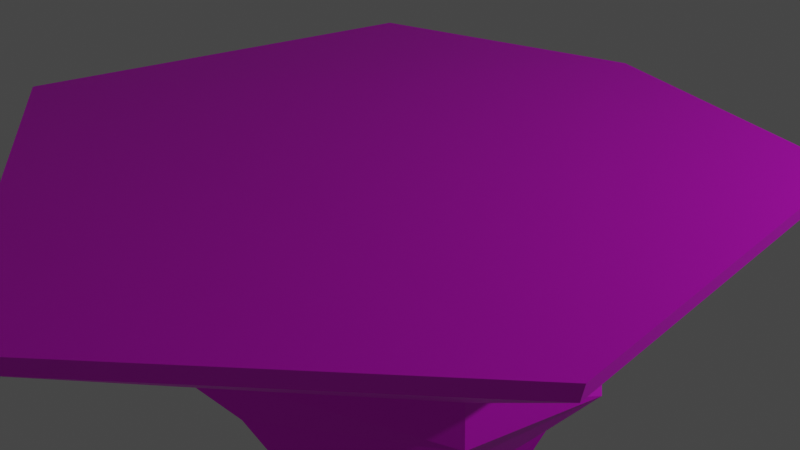 # Source: floatingIsland.blend  (saved by Blender 2.82.7; exported with 4.5.12 LTS)
import bpy
from mathutils import Matrix  # noqa: F401  (used for matrix-valued properties, if any)

bpy.ops.wm.read_factory_settings(use_empty=True)
scene = bpy.context.scene
scene.name = 'Scene'

# ---- collections
col_collection = bpy.data.collections.new('Collection'); scene.collection.children.link(col_collection)

# ---- images (referenced by path relative to the original .blend; pixels are not part of the script)
import os
ASSET_DIR = os.environ.get("B2B_ASSET_DIR", "")  # directory of the original .blend (textures are referenced by path, not embedded)
HERE = os.path.dirname(os.path.abspath(__file__))  # packed textures are extracted next to this script under _unpacked/

def load_image(name, relpath, width, height, colorspace="sRGB"):
    """Load a texture the original file referenced (path relative to the .blend, or extracted next to this script)."""
    p = next((c for c in (os.path.join(HERE, relpath), os.path.join(ASSET_DIR, relpath)) if relpath and os.path.exists(c)), "")
    if p:
        img = bpy.data.images.load(p, check_existing=True)
        img.name = name
    else:  # same state as the original file: an image datablock whose file is absent (Cycles renders it pink)
        img = bpy.data.images.new(name, width, height)
        img.source = "FILE"
        img.filepath = "//" + (relpath or name)
    img.colorspace_settings.name = colorspace
    return img
img_island_base_color = load_image('Island Base Color', 'Island Base Color.png', 1024, 1024, 'sRGB')

# ---- materials (node trees are filled in below, after node groups)
mat_material_001 = bpy.data.materials.new('Material.001')
mat_material_001.use_transparent_shadow = False

# ---- material node trees
mat_material_001.use_nodes = True; mat_material_001.node_tree.nodes.clear()
_N = mat_material_001.node_tree.nodes; _L = mat_material_001.node_tree.links
n0 = _N.new('ShaderNodeOutputMaterial'); n0.name = 'Material Output'; n0.location = (300, 300)
n1 = _N.new('ShaderNodeBsdfPrincipled'); n1.name = 'Principled BSDF'; n1.location = (10, 300)
n1.distribution = 'GGX'
n1.subsurface_method = 'BURLEY'
n1.inputs[3].default_value = 1.45
n1.inputs[27].default_value = (0.0, 0.0, 0.0, 1.0)
n1.inputs[28].default_value = 1.0
n2 = _N.new('ShaderNodeTexImage'); n2.name = 'Image Texture'; n2.location = (-280, 260)
n2.image = img_island_base_color
_L.new(n1.outputs[0], n0.inputs[0])
_L.new(n2.outputs[0], n1.inputs[0])
n0.is_active_output = True

# ---- world
world_world = bpy.data.worlds.new('World'); scene.world = world_world
world_world.use_nodes = True; world_world.node_tree.nodes.clear()
_N = world_world.node_tree.nodes; _L = world_world.node_tree.links
n0 = _N.new('ShaderNodeOutputWorld'); n0.name = 'World Output'; n0.location = (300, 300)
n1 = _N.new('ShaderNodeBackground'); n1.name = 'Background'; n1.location = (10, 300)
n1.inputs[0].default_value = (0.05088, 0.05088, 0.05088, 1.0)
_L.new(n1.outputs[0], n0.inputs[0])
n0.is_active_output = True
world_world.color = (0.05088, 0.05088, 0.05088)
world_world.use_sun_shadow = False
world_world.sun_shadow_jitter_overblur = 0.0

# ---- cameras
cam_camera = bpy.data.cameras.new('Camera')
cam_camera.clip_end = 100.0
cam_camera.ortho_scale = 7.314

# ---- lights
light_light = bpy.data.lights.new('Light', 'POINT')
light_light.transmission_factor = 0.0
light_light.energy = 1000.0
light_light.shadow_soft_size = 0.1
light_light.shadow_maximum_resolution = 0.006
light_light.use_absolute_resolution = True

# ---- meshes
me_cylinder_001 = bpy.data.meshes.new('Cylinder.001')
me_cylinder_001.from_pydata([(0.104, 2.359, -1.121), (-0.02646, 3.658, 0.6), (1.775, 1.341, -0.7829), (3.171, 2.777, 0.5303), (1.794, -0.8672, -0.882), (3.569, -1.624, 0.4131), (-0.0008042, -2.879, -0.3779), (0.2828, -4.631, 0.4307), (-2.306, -1.233, -0.7395), (-4.118, -1.697, 0.5568), (-1.726, 1.52, -0.794), (-3.109, 2.776, 0.6089), (-0.009729, 2.351, -1.641), (1.661, 1.334, -1.303), (1.804, -0.8636, -1.416), (0.4112, -2.322, -1.074), (-1.702, -0.9411, -1.257), (-1.716, 1.523, -1.328), (0.8931, -1.729, -2.335), (-0.5258, 2.169, -2.136), (1.954, 1.001, -1.627), (-1.936, 0.5533, -2.23), (-1.216, 0.9528, -2.688), (0.1266, -0.9553, -3.713), (1.417, 0.8214, -2.265), (-0.5284, 1.617, -2.553), (-0.04188, 0.2755, -4.075), (0.4342, -0.265, -4.122), (0.8728, 0.2298, -3.928), (0.1971, 0.5063, -4.028), (0.5372, 0.128, -4.721), (3.226, 2.814, 0.7417), (-0.02277, 3.709, 0.8124), (3.631, -1.658, 0.6225), (0.2915, -4.714, 0.6404), (-4.18, -1.732, 0.7686), (-3.155, 2.814, 0.8215)], [], [(0, 1, 3, 2), (2, 3, 5, 4), (4, 5, 7, 6), (6, 7, 9, 8), (1, 11, 36, 32), (8, 9, 11, 10), (10, 11, 1, 0), (2, 4, 14, 20, 13), (12, 13, 20, 19), (8, 10, 17, 21, 16), (0, 2, 13, 12), (4, 6, 15, 18, 14), (10, 0, 12, 19, 17), (6, 8, 16, 15), (22, 25, 29, 26), (21, 19, 25, 22), (21, 18, 15, 16), (21, 17, 19), (18, 20, 14), (20, 18, 23, 24), (19, 20, 24, 25), (18, 21, 22, 23), (29, 28, 30), (24, 23, 27, 28), (25, 24, 28, 29), (23, 22, 26, 27), (27, 26, 30), (26, 29, 30), (28, 27, 30), (31, 32, 36, 35, 34, 33), (9, 7, 34, 35), (5, 3, 31, 33), (11, 9, 35, 36), (3, 1, 32, 31), (7, 5, 33, 34)])
_uv = me_cylinder_001.uv_layers.new(name='UVMap')
_uv.uv.foreach_set('vector', [0.2153, 0.3228, 0.2348, 0.4159, 0.0768, 0.3926, 0.1411, 0.3052, 0.1411, 0.3052, 0.0768, 0.3926, 0.02133, 0.1901, 0.1252, 0.2127, 0.1252, 0.2127, 0.02133, 0.1901, 0.1516, 0.02133, 0.1802, 0.1081, 0.1802, 0.1081, 0.1516, 0.02133, 0.3792, 0.1184, 0.2859, 0.1677, 0.6269, 0.3971, 0.7544, 0.3356, 0.7652, 0.3416, 0.6284, 0.4088, 0.2859, 0.1677, 0.3792, 0.1184, 0.3792, 0.3409, 0.2875, 0.2843, 0.2875, 0.2843, 0.3792, 0.3409, 0.2348, 0.4159, 0.2153, 0.3228, 0.05638, 0.6641, 0.1441, 0.721, 0.1449, 0.7534, 0.02536, 0.7129, 0.02753, 0.6713, 0.8079, 0.1225, 0.8136, 0.03591, 0.8326, 0.02133, 0.8326, 0.1431, 0.2056, 0.5933, 0.1184, 0.5355, 0.113, 0.509, 0.1753, 0.4586, 0.2399, 0.5632, 0.04432, 0.5784, 0.05638, 0.6641, 0.02753, 0.6713, 0.02133, 0.5616, 0.1441, 0.721, 0.2211, 0.6414, 0.2399, 0.6744, 0.2384, 0.7635, 0.1449, 0.7534, 0.1184, 0.5355, 0.04432, 0.5784, 0.02133, 0.5616, 0.02721, 0.5215, 0.113, 0.509, 0.2211, 0.6414, 0.2056, 0.5933, 0.2399, 0.5632, 0.2399, 0.6744, 0.7968, 0.7684, 0.8069, 0.7097, 0.8855, 0.7523, 0.8837, 0.7657, 0.7968, 0.589, 0.8199, 0.4674, 0.8428, 0.5015, 0.8327, 0.5467, 0.02133, 0.8077, 0.1803, 0.8061, 0.1803, 0.8706, 0.06967, 0.8696, 0.3255, 0.7267, 0.2825, 0.6868, 0.3255, 0.6329, 0.3185, 0.4586, 0.3185, 0.5902, 0.2825, 0.5163, 0.9787, 0.4515, 0.9787, 0.6276, 0.9097, 0.5712, 0.9435, 0.4891, 0.8199, 0.4674, 0.9787, 0.4515, 0.9435, 0.4891, 0.8428, 0.5015, 0.9787, 0.6276, 0.7968, 0.589, 0.8327, 0.5467, 0.9097, 0.5712, 0.2834, 0.7825, 0.331, 0.7694, 0.3121, 0.795, 0.9362, 0.6703, 0.9362, 0.8145, 0.9082, 0.7693, 0.9115, 0.7479, 0.8069, 0.7097, 0.9362, 0.6703, 0.9115, 0.7479, 0.8855, 0.7523, 0.9362, 0.8145, 0.7968, 0.7684, 0.8837, 0.7657, 0.9082, 0.7693, 0.331, 0.8172, 0.2825, 0.8082, 0.3121, 0.795, 0.2825, 0.8082, 0.2834, 0.7825, 0.3121, 0.795, 0.331, 0.7694, 0.331, 0.8172, 0.3121, 0.795, 0.4821, 0.4585, 0.6293, 0.4515, 0.7542, 0.5198, 0.7542, 0.7234, 0.5349, 0.8076, 0.4218, 0.6453, 0.7552, 0.1361, 0.5603, 0.03317, 0.5579, 0.02133, 0.7652, 0.1293, 0.4345, 0.1812, 0.4861, 0.3703, 0.4783, 0.3785, 0.4218, 0.1782, 0.7544, 0.3356, 0.7552, 0.1361, 0.7652, 0.1293, 0.7652, 0.3416, 0.4861, 0.3703, 0.6269, 0.3971, 0.6284, 0.4088, 0.4783, 0.3785, 0.5603, 0.03317, 0.4345, 0.1812, 0.4218, 0.1782, 0.5579, 0.02133])
_ca = me_cylinder_001.color_attributes.new('Col', 'BYTE_COLOR', 'CORNER')
_ca.data.foreach_set('color', [1.0, 1.0, 1.0, 1.0, 1.0, 1.0, 1.0, 1.0, 1.0, 1.0, 1.0, 1.0, 1.0, 1.0, 1.0, 1.0, 1.0, 1.0, 1.0, 1.0, 1.0, 1.0, 1.0, 1.0, 1.0, 1.0, 1.0, 1.0, 1.0, 1.0, 1.0, 1.0, 1.0, 1.0, 1.0, 1.0, 1.0, 1.0, 1.0, 1.0, 1.0, 1.0, 1.0, 1.0, 1.0, 1.0, 1.0, 1.0, 1.0, 1.0, 1.0, 1.0, 1.0, 1.0, 1.0, 1.0, 1.0, 1.0, 1.0, 1.0, 1.0, 1.0, 1.0, 1.0, 1.0, 1.0, 1.0, 1.0, 1.0, 1.0, 1.0, 1.0, 1.0, 1.0, 1.0, 1.0, 1.0, 1.0, 1.0, 1.0, 1.0, 1.0, 1.0, 1.0, 1.0, 1.0, 1.0, 1.0, 1.0, 1.0, 1.0, 1.0, 1.0, 1.0, 1.0, 1.0, 1.0, 1.0, 1.0, 1.0, 1.0, 1.0, 1.0, 1.0, 1.0, 1.0, 1.0, 1.0, 1.0, 1.0, 1.0, 1.0, 1.0, 1.0, 1.0, 1.0, 1.0, 1.0, 1.0, 1.0, 1.0, 1.0, 1.0, 1.0, 1.0, 1.0, 1.0, 1.0, 1.0, 1.0, 1.0, 1.0, 1.0, 1.0, 1.0, 1.0, 1.0, 1.0, 1.0, 1.0, 1.0, 1.0, 1.0, 1.0, 1.0, 1.0, 1.0, 1.0, 1.0, 1.0, 1.0, 1.0, 1.0, 1.0, 1.0, 1.0, 1.0, 1.0, 1.0, 1.0, 1.0, 1.0, 1.0, 1.0, 1.0, 1.0, 1.0, 1.0, 1.0, 1.0, 1.0, 1.0, 1.0, 1.0, 1.0, 1.0, 1.0, 1.0, 1.0, 1.0, 1.0, 1.0, 1.0, 1.0, 1.0, 1.0, 1.0, 1.0, 1.0, 1.0, 1.0, 1.0, 1.0, 1.0, 1.0, 1.0, 1.0, 1.0, 1.0, 1.0, 1.0, 1.0, 1.0, 1.0, 1.0, 1.0, 1.0, 1.0, 1.0, 1.0, 1.0, 1.0, 1.0, 1.0, 1.0, 1.0, 1.0, 1.0, 1.0, 1.0, 1.0, 1.0, 1.0, 1.0, 1.0, 1.0, 1.0, 1.0, 1.0, 1.0, 1.0, 1.0, 1.0, 1.0, 1.0, 1.0, 1.0, 1.0, 1.0, 1.0, 1.0, 1.0, 1.0, 1.0, 1.0, 1.0, 1.0, 1.0, 1.0, 1.0, 1.0, 1.0, 1.0, 1.0, 1.0, 1.0, 1.0, 1.0, 1.0, 1.0, 1.0, 1.0, 1.0, 1.0, 1.0, 1.0, 1.0, 1.0, 1.0, 1.0, 1.0, 1.0, 1.0, 1.0, 1.0, 1.0, 1.0, 1.0, 1.0, 1.0, 1.0, 1.0, 1.0, 1.0, 1.0, 1.0, 1.0, 1.0, 1.0, 1.0, 1.0, 1.0, 1.0, 1.0, 1.0, 1.0, 1.0, 1.0, 1.0, 1.0, 1.0, 1.0, 1.0, 1.0, 1.0, 1.0, 1.0, 1.0, 1.0, 1.0, 1.0, 1.0, 1.0, 1.0, 1.0, 1.0, 1.0, 1.0, 1.0, 1.0, 1.0, 1.0, 1.0, 1.0, 1.0, 1.0, 1.0, 1.0, 1.0, 1.0, 1.0, 1.0, 1.0, 1.0, 1.0, 1.0, 1.0, 1.0, 1.0, 1.0, 1.0, 1.0, 1.0, 1.0, 1.0, 1.0, 1.0, 1.0, 1.0, 1.0, 1.0, 1.0, 1.0, 1.0, 1.0, 1.0, 1.0, 1.0, 1.0, 1.0, 1.0, 1.0, 1.0, 1.0, 1.0, 1.0, 1.0, 1.0, 1.0, 1.0, 1.0, 1.0, 1.0, 1.0, 1.0, 1.0, 1.0, 1.0, 1.0, 1.0, 1.0, 1.0, 1.0, 1.0, 1.0, 1.0, 1.0, 1.0, 1.0, 1.0, 1.0, 1.0, 1.0, 1.0, 1.0, 1.0, 1.0, 1.0, 1.0, 1.0, 1.0, 1.0, 1.0, 1.0, 1.0, 1.0, 1.0, 1.0, 1.0, 1.0, 1.0, 1.0, 1.0, 1.0, 1.0, 1.0, 1.0, 1.0, 1.0, 1.0, 1.0, 1.0, 1.0, 1.0, 1.0, 1.0, 1.0, 1.0, 1.0, 1.0, 1.0, 1.0, 1.0, 1.0, 1.0, 1.0, 1.0, 1.0, 1.0, 1.0, 1.0, 1.0, 1.0, 1.0, 1.0, 1.0, 1.0, 1.0, 1.0, 1.0, 1.0, 1.0, 1.0, 1.0, 1.0, 1.0, 1.0, 1.0, 1.0, 1.0, 1.0, 1.0, 1.0, 1.0, 1.0, 1.0, 1.0, 1.0, 1.0, 1.0, 1.0, 1.0, 1.0, 1.0, 1.0, 1.0, 1.0, 1.0, 1.0, 1.0, 1.0, 1.0, 1.0, 1.0, 1.0, 1.0, 1.0, 1.0, 1.0, 1.0, 1.0, 1.0, 1.0, 1.0, 1.0, 1.0, 1.0, 1.0, 1.0, 1.0, 1.0, 1.0, 1.0, 1.0, 1.0, 1.0, 1.0, 1.0, 1.0, 1.0, 1.0, 1.0, 1.0, 1.0, 1.0, 1.0, 1.0, 1.0, 1.0, 1.0, 1.0, 1.0, 1.0, 1.0, 1.0, 1.0, 1.0, 1.0, 1.0, 1.0, 1.0, 1.0, 1.0, 1.0, 1.0, 1.0, 1.0, 1.0, 1.0, 1.0, 1.0, 1.0, 1.0, 1.0, 1.0, 1.0, 1.0, 1.0, 1.0, 1.0, 1.0, 1.0, 1.0, 1.0, 1.0, 1.0, 1.0, 1.0, 1.0, 1.0])
me_cylinder_001.materials.append(mat_material_001)
me_cylinder_001.use_remesh_fix_poles = True
me_cylinder_001.use_remesh_preserve_attributes = False
me_cylinder_001.use_mirror_vertex_groups = False
me_cylinder_001.update()

# ---- curves / text
cu_beziercurve = bpy.data.curves.new('BezierCurve', 'CURVE')
cu_beziercurve.dimensions = '3D'
_sp = cu_beziercurve.splines.new('BEZIER'); _sp.bezier_points.add(1)
_sp.bezier_points.foreach_set('co', [-1.0, 0.0, 0.0, 1.0, 0.0, 0.0])
_sp.bezier_points.foreach_set('handle_left', [-1.5, -0.5, 0.0, 0.0, 0.0, 0.0])
_sp.bezier_points.foreach_set('handle_right', [-0.5, 0.5, 0.0, 2.0, 0.0, 0.0])
for _p, _l, _r in zip(_sp.bezier_points, ['ALIGNED', 'ALIGNED'], ['ALIGNED', 'ALIGNED']): _p.handle_left_type = _l; _p.handle_right_type = _r
_sp.bezier_points.foreach_set('radius', [2.796, 0.1843])
_sp.order_u = 0
_sp.order_v = 0
cu_beziercurve.use_path = True
cu_beziercurve.use_path_clamp = True
cu_beziercurve.bevel_depth = 0.06
cu_beziercurve.fill_mode = 'FULL'
cu_beziercurve_001 = bpy.data.curves.new('BezierCurve.001', 'CURVE')
cu_beziercurve_001.dimensions = '3D'
_sp = cu_beziercurve_001.splines.new('BEZIER'); _sp.bezier_points.add(2)
_sp.bezier_points.foreach_set('co', [-2.131, -1.104, 0.3089, -1.197, -0.3775, -0.1408, -0.3044, -1.132, 0.6794])
_sp.bezier_points.foreach_set('handle_left', [-2.503, -1.337, -0.1045, -1.776, -0.5417, -0.1021, -0.5344, -0.2877, 0.166])
_sp.bezier_points.foreach_set('handle_right', [-1.764, -0.8753, 0.7162, -0.6782, -0.2303, -0.1754, -0.07776, -1.964, 1.185])
for _p, _l, _r in zip(_sp.bezier_points, ['ALIGNED', 'ALIGNED', 'ALIGNED'], ['ALIGNED', 'ALIGNED', 'ALIGNED']): _p.handle_left_type = _l; _p.handle_right_type = _r
_sp.bezier_points.foreach_set('radius', [2.796, 2.796, 0.1843])
_sp.order_u = 0
_sp.order_v = 0
cu_beziercurve_001.use_path = True
cu_beziercurve_001.use_path_clamp = True
cu_beziercurve_001.bevel_depth = 0.06
cu_beziercurve_001.fill_mode = 'FULL'

# ---- objects
ob_light = bpy.data.objects.new('Light', light_light)
ob_camera = bpy.data.objects.new('Camera', cam_camera)
ob_cylinder = bpy.data.objects.new('Cylinder', me_cylinder_001)
ob_beziercurve = bpy.data.objects.new('BezierCurve', cu_beziercurve)
ob_beziercurve_001 = bpy.data.objects.new('BezierCurve.001', cu_beziercurve_001)

# ---- transforms, parenting, visibility, modifiers, constraints
ob_light.location = (9.031, 4.977, 5.904)
ob_light.rotation_euler = (0.6503, 0.05522, 1.866)
ob_light.lock_rotations_4d = False
ob_light.empty_display_type = 'ARROWS'
ob_light.color = (0.0, 0.0, 0.0, 0.0)
ob_light.lineart.crease_threshold = 0.0
ob_camera.location = (7.359, -6.926, 4.958)
ob_camera.rotation_euler = (1.109, 0.0, 0.8149)
ob_camera.lock_rotations_4d = False
ob_camera.empty_display_type = 'ARROWS'
ob_camera.color = (0.0, 0.0, 0.0, 0.0)
ob_camera.display_type = 'WIRE'
ob_camera.lineart.crease_threshold = 0.0
ob_cylinder.location = (0.0209, -0.03136, 0.0)
ob_cylinder.lineart.crease_threshold = 0.0
ob_beziercurve.location = (1.341, -5.734e-07, -3.7)
ob_beziercurve.rotation_euler = (1.306, 0.8648, -0.004117)
ob_beziercurve.lineart.crease_threshold = 0.0
ob_beziercurve_001.location = (-3.156, 0.6639, -2.858)
ob_beziercurve_001.rotation_euler = (1.29, 0.8934, -3.31)
ob_beziercurve_001.lineart.crease_threshold = 0.0

# ---- collection membership
col_collection.objects.link(ob_light)
col_collection.objects.link(ob_camera)
col_collection.objects.link(ob_cylinder)
col_collection.objects.link(ob_beziercurve)
col_collection.objects.link(ob_beziercurve_001)

# ---- scene / render settings (as saved in the file)
scene.camera = ob_camera
scene.frame_start = 1; scene.frame_end = 250; scene.frame_set(58)
scene.render.engine = 'BLENDER_EEVEE_NEXT'
scene.cycles.use_denoising = False
scene.cycles.samples = 128
scene.cycles.sampling_pattern = 'TABULATED_SOBOL'
scene.cycles.use_adaptive_sampling = False
scene.cycles.use_light_tree = False
scene.view_settings.view_transform = 'Filmic'
bpy.context.view_layer.update()
